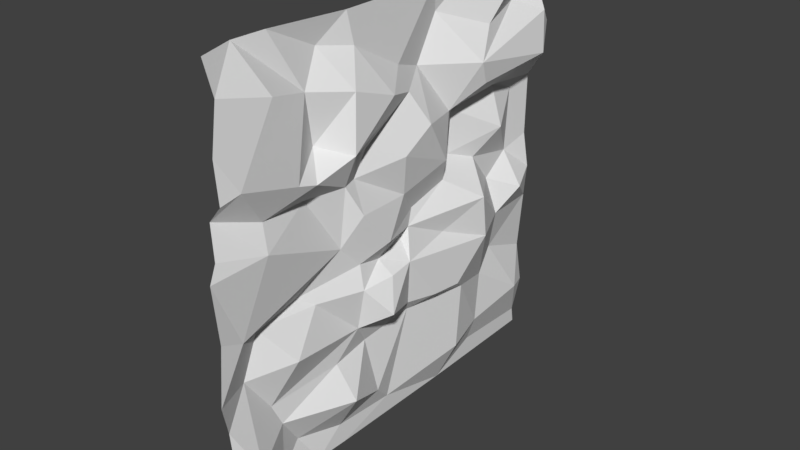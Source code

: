 # Source: coddly_stone_surface.blend  (saved by Blender 2.78.0; exported with 4.5.12 LTS)
import bpy
from mathutils import Matrix  # noqa: F401  (used for matrix-valued properties, if any)

bpy.ops.wm.read_factory_settings(use_empty=True)
scene = bpy.context.scene
scene.name = 'Scene'

# ---- collections
col_collection_1 = bpy.data.collections.new('Collection 1'); scene.collection.children.link(col_collection_1)

# ---- node groups
ng_auto_smooth = bpy.data.node_groups.new('Auto Smooth', 'GeometryNodeTree')
_s = ng_auto_smooth.interface.new_socket(name='Geometry', in_out='OUTPUT', socket_type='NodeSocketGeometry')
_s = ng_auto_smooth.interface.new_socket(name='Geometry', in_out='INPUT', socket_type='NodeSocketGeometry')
_s = ng_auto_smooth.interface.new_socket(name='Angle', in_out='INPUT', socket_type='NodeSocketFloat')
_s.subtype = 'ANGLE'
_s.min_value = 0.0
_s.max_value = 3.142
ng_auto_smooth.is_modifier = True
_N = ng_auto_smooth.nodes; _L = ng_auto_smooth.links
n0 = _N.new('NodeGroupOutput'); n0.name = 'Group Output'; n0.location = (480, -100)
n1 = _N.new('NodeGroupInput'); n1.name = 'Group Input'; n1.location = (-420, -300)
n2 = _N.new('NodeGroupInput'); n2.name = 'Group Input.001'; n2.location = (-60, -100)
n3 = _N.new('GeometryNodeSetShadeSmooth'); n3.name = 'Set Shade Smooth'; n3.location = (120, -100)
n3.domain = 'EDGE'
n4 = _N.new('GeometryNodeSetShadeSmooth'); n4.name = 'Set Shade Smooth.001'; n4.location = (300, -100)
n5 = _N.new('GeometryNodeInputMeshEdgeAngle'); n5.name = 'Edge Angle'; n5.location = (-420, -220)
n6 = _N.new('GeometryNodeInputEdgeSmooth'); n6.name = 'Is Edge Smooth'; n6.location = (-60, -160)
n7 = _N.new('GeometryNodeInputShadeSmooth'); n7.name = 'Is Face Smooth'; n7.location = (-240, -340)
n8 = _N.new('FunctionNodeBooleanMath'); n8.name = 'Boolean Math'; n8.location = (-60, -220)
n9 = _N.new('FunctionNodeCompare'); n9.name = 'Compare'; n9.location = (-240, -180)
n9.operation = 'LESS_EQUAL'
_L.new(n5.outputs[0], n9.inputs[0])
_L.new(n4.outputs[0], n0.inputs[0])
_L.new(n1.outputs[1], n9.inputs[1])
_L.new(n9.outputs[0], n8.inputs[0])
_L.new(n7.outputs[0], n8.inputs[1])
_L.new(n2.outputs[0], n3.inputs[0])
_L.new(n6.outputs[0], n3.inputs[1])
_L.new(n3.outputs[0], n4.inputs[0])
_L.new(n8.outputs[0], n3.inputs[2])
n0.is_active_output = True

# ---- world
world_world = bpy.data.worlds.new('World'); scene.world = world_world
world_world.color = (0.05088, 0.05088, 0.05088)
world_world.use_sun_shadow = False
world_world.sun_shadow_jitter_overblur = 0.0
world_world.cycles.sampling_method = 'MANUAL'

# ---- meshes
me_plane = bpy.data.meshes.new('Plane')
me_plane.from_pydata([(0.006332, 3.015, -2.827), (0.05538, 1.52, 3.07), (0.01514, -2.236, -2.869), (0.1272, -0.4722, -2.486), (0.06771, 2.114, 1.304), (-0.02458, -3.087, 1.13), (-0.06735, -1.286, 2.7), (0.09006, 3.078, -2.247), (0.02674, -3.039, -2.869), (0.1478, 1.85, -1.602), (0.4994, 1.48, -0.6953), (0.3893, -1.121, 1.382), (-0.07851, 1.285, 0.4846), (-0.07703, 0.966, 2.6), (-0.008824, -1.547, -3.094), (0.2596, 0.02048, -1.228), (0.1489, 0.2227, 0.1207), (-0.005509, 3.07, -3.078), (0.1671, -0.4844, -0.3612), (0.1187, -3.101, -2.53), (0.1343, 3.035, -0.24), (0.2409, -2.289, 2.431), (0.17, -0.9304, 0.9499), (0.02666, -0.1627, -2.792), (0.3326, 1.06, -2.427), (0.07921, 2.169, -1.292), (-0.05959, -1.82, -0.4574), (0.3801, 1.52, 1.569), (0.0516, 3.041, 1.221), (0.2628, 2.089, 0.7306), (0.3878, -0.1769, 1.057), (0.3448, -0.3515, 1.921), (0.0852, -0.7823, 2.609), (0.07288, 2.502, 2.457), (0.02788, -1.481, 1.526), (-0.0005923, 3.048, -3.076), (0.005155, 3.073, 2.832), (-0.02715, -2.356, -1.779), (0.1482, -3.202, 0.7213), (0.3456, -2.05, 1.298), (0.1252, 1.044, 1.249), (0.1375, -1.171, 0.0495), (0.2132, 2.125, -0.6727), (0.2021, -3.161, 1.979), (0.1582, -3.228, -0.3505), (-0.0004295, -3.046, -3.082), (-0.01301, 2.594, 0.1353), (0.1369, -2.876, -0.5), (0.5365, -0.6056, -1.023), (0.1504, -3.215, -1.61), (0.05015, 1.723, 0.3286), (-0.00119, 0.8628, 3.05), (0.3254, 2.073, 2.737), (0.3077, -2.852, -2.313), (0.1285, -2.447, 0.9325), (-0.06757, 1.338, 1.136), (0.2919, -2.881, 1.497), (0.165, -3.036, 2.606), (0.3072, 2.987, 2.243), (-0.0006501, 3.046, -3.074), (0.08326, 3.051, -0.7396), (0.1927, -3.337, 0.5066), (0.262, 1.721, 2.32), (0.3057, 0.7665, 0.6679), (-0.01742, -1.026, -3.116), (0.03302, 0.997, -3.066), (0.2104, 3.221, 2.021), (0.4274, 1.374, 1.904), (0.1558, -0.03427, -0.1908), (0.03161, 1.745, -2.757), (0.3863, -0.4489, -0.5543), (0.004997, 2.646, 1.106), (0.1657, -0.9029, -1.24), (0.2355, 2.705, -2.176), (-0.02422, -1.109, -2.788), (0.1951, 1.707, -2.333), (0.249, -2.497, 0.5601), (0.1413, -3.064, 1.351), (0.3902, 0.3226, 1.343), (0.2276, -3.36, -1.135), (0.02142, 3.039, -1.63), (0.1041, -1.268, -1.645), (0.07432, -1.585, -0.5914), (0.4386, 2.816, 1.68), (0.04213, -0.8536, 3.052), (0.1836, 0.1189, 1.796), (0.05026, 3.029, 0.2866), (0.3637, -0.968, 0.5188), (0.04452, 2.08, -0.1353), (0.2916, -0.9102, -0.6112), (-0.09964, -1.853, -2.616), (0.01641, -2.213, -2.104), (0.3497, -1.758, 1.216), (-0.08266, 2.681, 2.776), (0.07938, 0.03441, 2.156), (0.06507, -1.617, 2.253), (0.3198, -1.027, 2.153), (0.2352, -1.158, 0.9381), (0.1576, -0.6822, 1.283), (0.4957, 1.407, -0.06078), (0.3862, 1.075, -1.379), (0.3585, -0.06111, -0.5193), (0.04464, -0.6435, -1.592), (0.3747, -1.191, -2.16), (-0.02372, -2.777, -1.181), (0.1406, 0.1464, -1.432), (-0.04821, -2.492, -0.5727), (0.2926, 0.7319, -0.3981), (0.04659, -1.695, 0.8969), (-0.03612, 2.898, 3.081), (-0.03572, 0.546, 1.986), (-0.05929, -2.056, 3.08), (0.4182, 0.4221, -1.218), (0.4284, -0.5443, 0.005187), (0.1827, -0.8595, -0.2806), (0.2251, 0.06236, -0.07851), (0.343, 2.541, -0.3442), (0.1395, 0.9066, 0.2809), (0.2791, -0.09005, 0.4636), (0.007317, -3.039, 3.034), (-0.1473, -2.499, 3.046), (0.2571, -2.105, -1.107), (0.4656, 0.8819, -1.233)], [(59, 35), (17, 59)], [(53, 91, 37, 104), (63, 118, 16, 117), (24, 65, 75), (97, 41, 87), (56, 77, 5), (91, 2, 90), (54, 92, 39, 56), (64, 23, 74, 14), (10, 122, 100, 9), (69, 65, 17, 0), (58, 66, 36), (29, 55, 12), (29, 71, 4), (46, 50, 88), (18, 89, 70), (73, 80, 25), (75, 9, 100), (2, 91, 53), (77, 56, 43), (34, 11, 96), (76, 108, 54), (68, 113, 18), (91, 81, 37), (103, 102, 81), (103, 81, 91), (95, 21, 56, 39), (92, 34, 39), (18, 101, 68), (3, 105, 102), (102, 105, 72), (60, 42, 25), (54, 56, 5), (40, 67, 110), (36, 109, 93), (41, 114, 113, 87), (110, 78, 40), (4, 55, 29), (76, 61, 47), (66, 58, 83), (45, 14, 2, 8), (46, 71, 29), (118, 87, 113), (42, 116, 88), (24, 100, 105, 23), (82, 26, 106), (3, 102, 103), (1, 51, 13), (32, 84, 6), (6, 111, 95), (67, 83, 58), (22, 11, 97), (63, 78, 30), (63, 30, 118), (30, 98, 22), (41, 97, 108), (84, 32, 94, 51), (115, 99, 117), (10, 99, 107), (121, 82, 106), (72, 105, 15), (79, 104, 106, 47), (65, 69, 75), (23, 65, 24), (64, 65, 23), (31, 85, 110, 94), (93, 109, 1), (70, 101, 18), (33, 93, 52), (75, 73, 9), (48, 89, 72), (6, 84, 111), (99, 50, 12, 117), (85, 98, 30, 78), (4, 83, 27, 55), (74, 103, 90), (3, 23, 105), (75, 100, 24), (81, 72, 37), (104, 79, 49), (80, 60, 25), (104, 121, 106), (37, 72, 121), (94, 110, 13, 51), (101, 107, 115), (60, 20, 116), (46, 88, 116), (20, 86, 46), (26, 47, 106), (38, 76, 5), (97, 11, 92), (122, 10, 101, 112), (4, 28, 83), (53, 49, 19), (110, 67, 13), (43, 56, 21, 57), (67, 33, 62), (57, 120, 119), (52, 93, 1), (95, 96, 6), (33, 52, 62), (2, 53, 8), (90, 2, 14), (74, 90, 14), (73, 7, 80), (102, 72, 81), (50, 29, 12), (63, 40, 78), (12, 63, 117), (82, 89, 114, 26), (58, 36, 93, 33), (27, 40, 55), (31, 94, 32), (8, 53, 19), (62, 13, 67), (27, 67, 40), (28, 66, 83), (46, 29, 50), (34, 92, 11), (47, 61, 44), (71, 28, 4), (22, 98, 11), (76, 54, 5), (113, 16, 118), (25, 42, 10, 9), (16, 115, 117), (114, 89, 18), (100, 112, 105), (105, 112, 15), (7, 73, 0), (70, 48, 101), (70, 89, 48), (69, 0, 73, 75), (60, 116, 42), (88, 50, 99), (118, 22, 87), (22, 118, 30), (11, 85, 31), (11, 98, 85), (31, 32, 96), (76, 38, 61), (74, 3, 103), (95, 34, 96), (26, 41, 47), (99, 42, 88), (68, 115, 113), (86, 28, 71, 46), (48, 72, 15), (74, 23, 3), (25, 9, 73), (82, 72, 89), (57, 21, 120), (34, 95, 39), (97, 87, 22), (41, 108, 76), (121, 72, 82), (49, 53, 104), (91, 90, 103), (48, 15, 101), (37, 121, 104), (15, 112, 101), (114, 18, 113), (107, 99, 115), (68, 101, 115), (10, 42, 99), (46, 116, 20), (41, 76, 47), (26, 114, 41), (55, 40, 63, 12), (78, 110, 85), (67, 58, 33), (27, 83, 67), (21, 95, 120), (96, 32, 6), (44, 79, 47), (120, 95, 111), (96, 11, 31), (92, 108, 97), (92, 54, 108), (113, 115, 16), (101, 10, 107), (122, 112, 100), (1, 13, 62, 52)])
me_plane.use_remesh_preserve_volume = False
me_plane.use_remesh_preserve_attributes = False
me_plane.use_mirror_vertex_groups = False
me_plane.update()

# ---- objects
ob_plane = bpy.data.objects.new('Plane', me_plane)

# ---- transforms, parenting, visibility, modifiers, constraints
ob_plane.location = (0.0, 0.0, 1.885)
ob_plane.lineart.crease_threshold = 0.0
_m = ob_plane.modifiers.new('Auto Smooth', 'NODES')
_m.node_group = ng_auto_smooth
_gi = [s.identifier for s in ng_auto_smooth.interface.items_tree if s.item_type == 'SOCKET' and s.in_out == 'INPUT']
_m[_gi[1]] = 0.3037  # Angle

# ---- collection membership
col_collection_1.objects.link(ob_plane)

# ---- scene / render settings (as saved in the file)
scene.frame_start = 1; scene.frame_end = 250; scene.frame_set(1)
scene.render.engine = 'BLENDER_EEVEE_NEXT'
scene.render.resolution_percentage = 50
scene.render.dither_intensity = 0.0
scene.cycles.use_denoising = False
scene.cycles.samples = 128
scene.cycles.sampling_pattern = 'TABULATED_SOBOL'
scene.cycles.light_sampling_threshold = 0.0
scene.cycles.use_adaptive_sampling = False
scene.cycles.use_light_tree = False
scene.cycles.blur_glossy = 0.0
scene.cycles.sample_clamp_indirect = 0.0
scene.view_settings.view_transform = 'Standard'
bpy.context.view_layer.update()

# ---- added for rendering (the .blend has no active camera and no usable light): camera, sun
cam_auto = bpy.data.cameras.new('AutoCamera')
cam_auto.lens = 50.0
cam_auto.sensor_width = 36.0
cam_auto.clip_end = 1000.0
ob_auto_camera = bpy.data.objects.new('AutoCamera', cam_auto)
scene.collection.objects.link(ob_auto_camera)
ob_auto_camera.location = (8.582, -10.1346, 8.5777)
ob_auto_camera.rotation_euler = (1.09748, -7.21219e-08, 0.694738)
scene.camera = ob_auto_camera
light_auto_sun = bpy.data.lights.new('AutoSun', 'SUN')
light_auto_sun.energy = 3.0
light_auto_sun.angle = 0.0523599
ob_auto_sun = bpy.data.objects.new('AutoSun', light_auto_sun)
scene.collection.objects.link(ob_auto_sun)
ob_auto_sun.rotation_euler = (0.872665, 0.174533, 0.523599)
bpy.context.view_layer.update()
